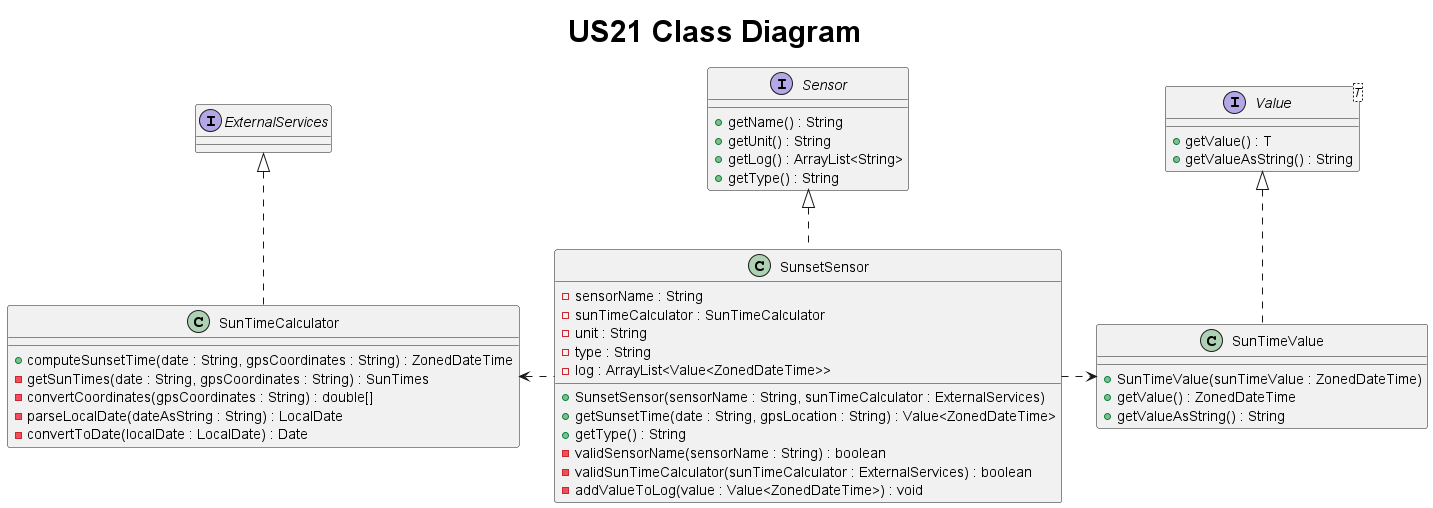

The diagram above was rendered by PlantUML. Its source (embedded in the PNG):
@startuml
title <size: 30> US21 Class Diagram

'...........REQUIRES VALIDATION !!!!!!!!!!!!'

interface Sensor {
    + getName() : String
    + getUnit() : String
    + getLog() : ArrayList<String>
    + getType() : String
}

interface Value<T> {
    + getValue() : T
    + getValueAsString() : String
}

interface ExternalServices {

}

class SunsetSensor{
    - sensorName : String
    - sunTimeCalculator : SunTimeCalculator
    - unit : String
    - type : String
    - log : ArrayList<Value<ZonedDateTime>>

    + SunsetSensor(sensorName : String, sunTimeCalculator : ExternalServices)
    + getSunsetTime(date : String, gpsLocation : String) : Value<ZonedDateTime>
    + getType() : String
    - validSensorName(sensorName : String) : boolean
    - validSunTimeCalculator(sunTimeCalculator : ExternalServices) : boolean
    - addValueToLog(value : Value<ZonedDateTime>) : void
}

class SunTimeValue {
    + SunTimeValue(sunTimeValue : ZonedDateTime)
    + getValue() : ZonedDateTime
    + getValueAsString() : String
}

class SunTimeCalculator {
    + computeSunsetTime(date : String, gpsCoordinates : String) : ZonedDateTime
    - getSunTimes(date : String, gpsCoordinates : String) : SunTimes
    - convertCoordinates(gpsCoordinates : String) : double[]
    - parseLocalDate(dateAsString : String) : LocalDate
    - convertToDate(localDate : LocalDate) : Date
}

Value <|.. SunTimeValue
Sensor <|.. SunsetSensor
ExternalServices <|.. SunTimeCalculator
SunsetSensor .left.> SunTimeCalculator
SunsetSensor .right.> SunTimeValue

@enduml